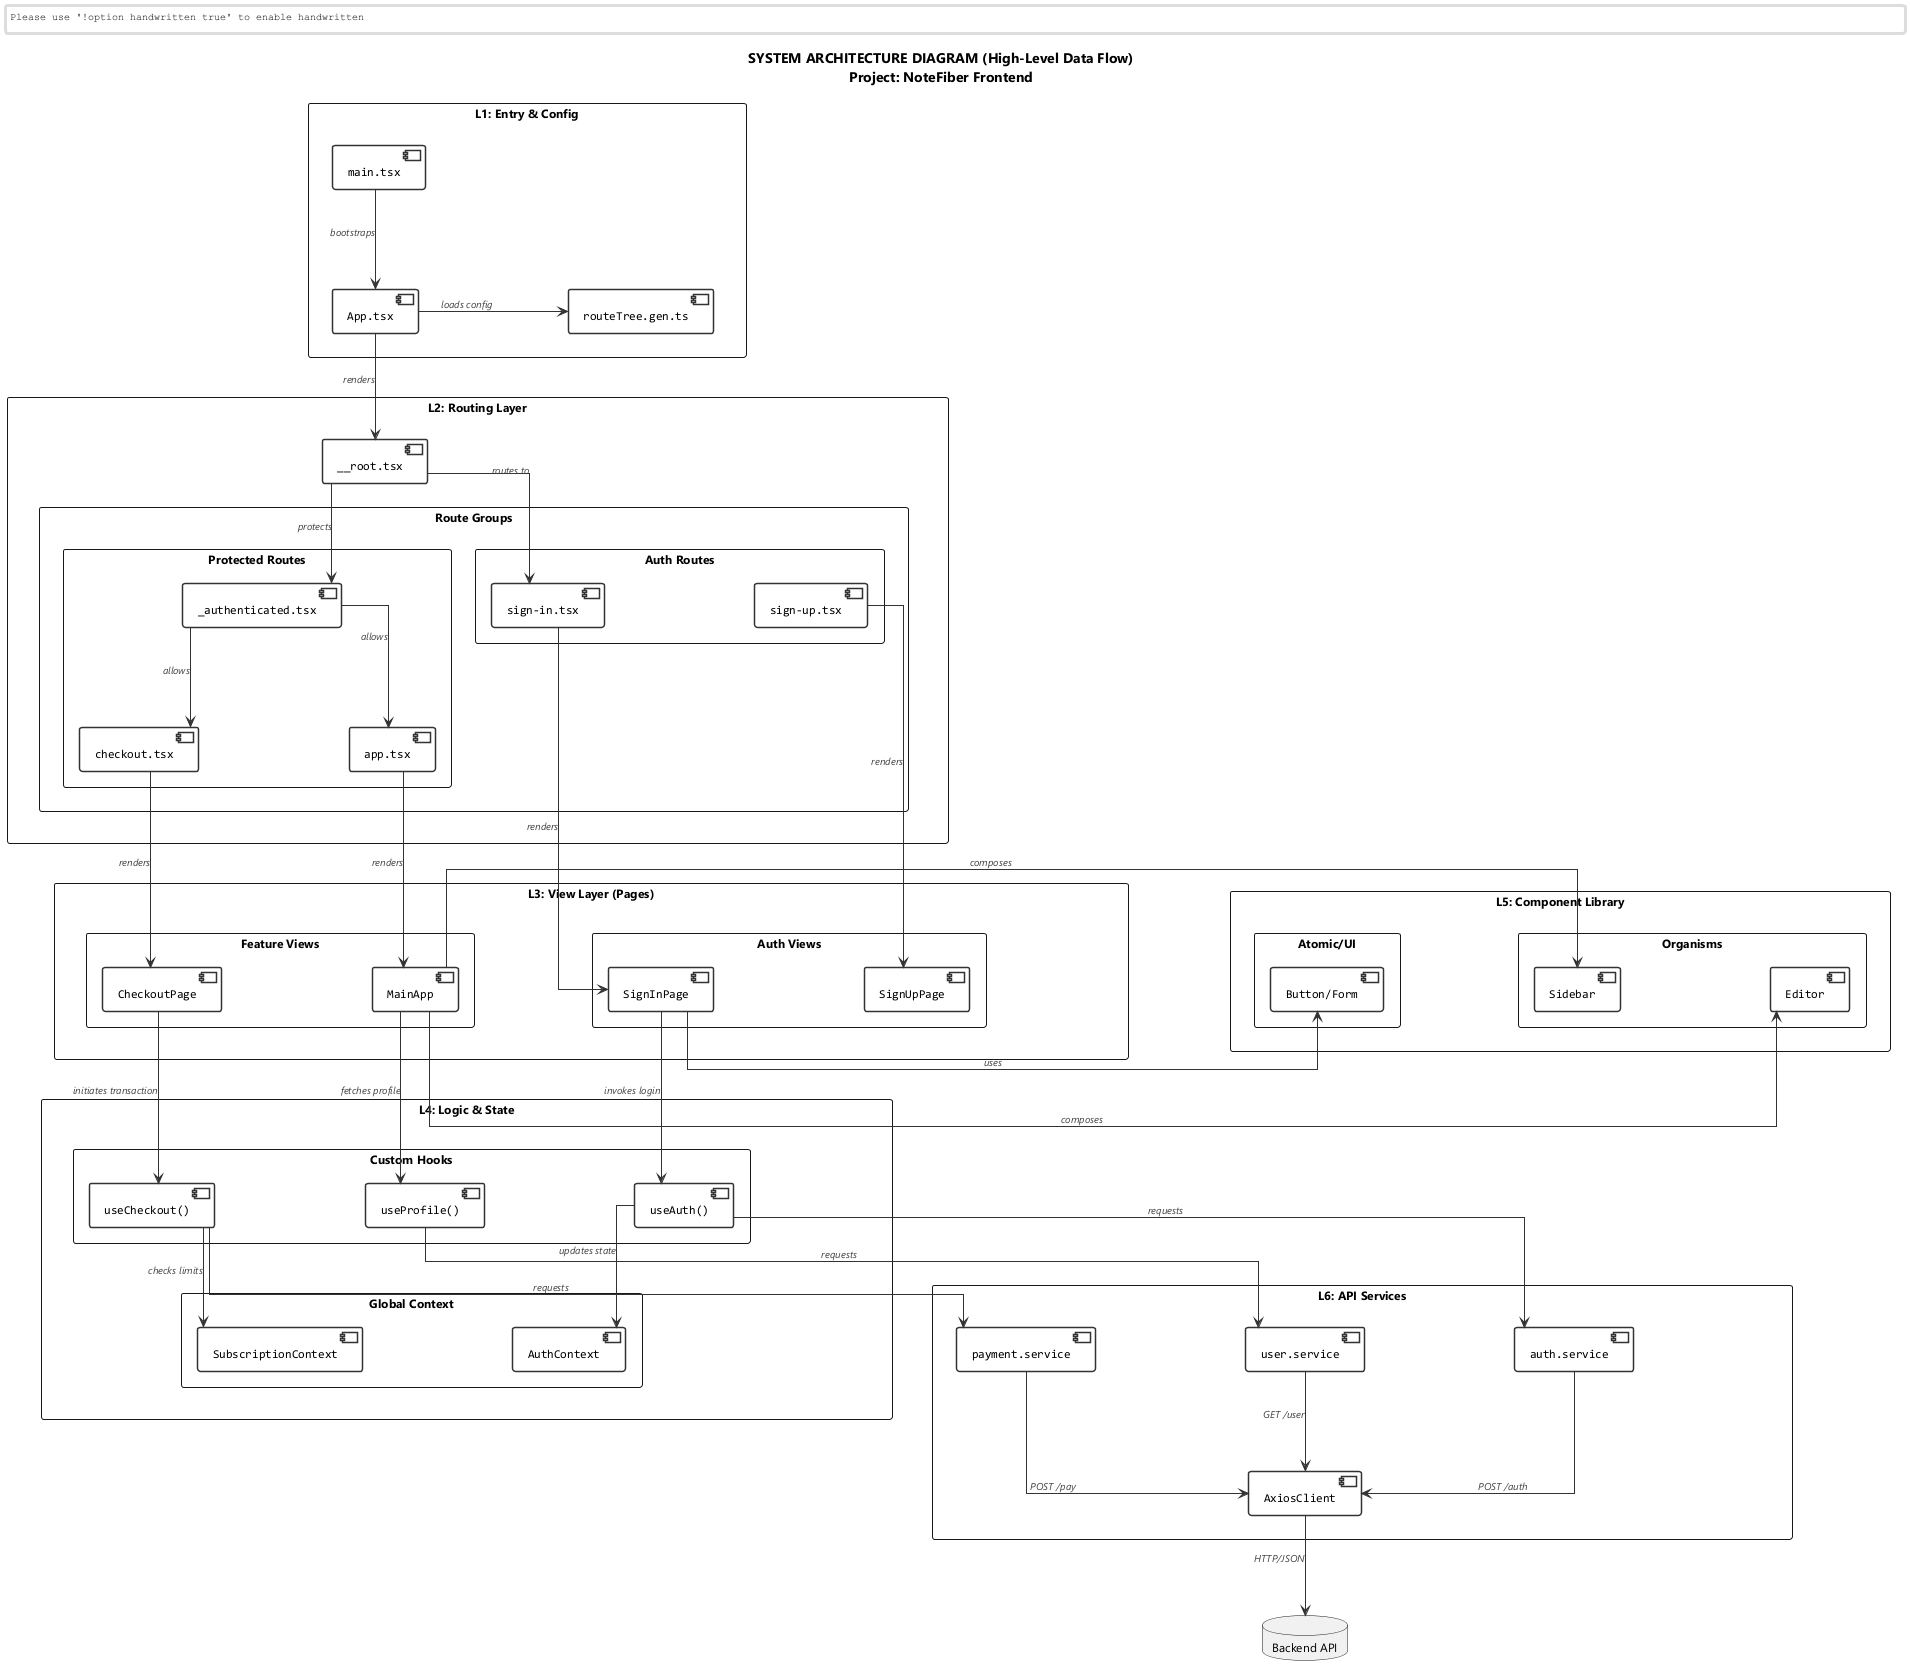

The diagram above was rendered by PlantUML. Its source (embedded in the PNG):
@startuml Frontend_Architecture_Final

' ========================================
' ENGINEERING STYLE & LAYOUT CONFIG
' ========================================
skinparam linetype ortho
skinparam monochrome true
skinparam shadowing false
skinparam handwritten false
skinparam defaultFontName "Segoe UI"
skinparam defaultFontSize 12

' SPACE ENHANCEMENT (Mencegah collision)
skinparam nodesep 150
skinparam ranksep 100
skinparam packageStyle rectangle

' COMPONENT STYLING
skinparam component {
    BackgroundColor White
    BorderColor #333333
    ArrowColor #333333
    BorderThickness 1.5
    FontSize 12
    FontName "Consolas"
    Padding 10
}

skinparam arrow {
    FontSize 10
    FontColor #444444
    FontStyle italic
}

title **SYSTEM ARCHITECTURE DIAGRAM (High-Level Data Flow)**\nProject: NoteFiber Frontend

' ========================================
' 1. ENTRY & ROUTING
' ========================================
package "L1: Entry & Config" as L1 {
    component "main.tsx" as Main
    component "App.tsx" as App
    component "routeTree.gen.ts" as RouteTree
}

package "L2: Routing Layer" as L2 {
    component "__root.tsx" as RootRoute
    
    rectangle "Route Groups" {
        rectangle "Auth Routes" as AuthRoutes {
            component "sign-in.tsx" as R_SignIn
            component "sign-up.tsx" as R_SignUp
        }
        
        rectangle "Protected Routes" as ProtRoutes {
            component "_authenticated.tsx" as AuthGuard
            component "app.tsx" as R_App
            component "checkout.tsx" as R_Checkout
        }
    }
}

' ========================================
' 2. VIEW LAYER (PAGES)
' ========================================
package "L3: View Layer (Pages)" as L3 {
    rectangle "Auth Views" {
        component "SignInPage" as P_SignIn
        component "SignUpPage" as P_SignUp
    }

    rectangle "Feature Views" {
        component "MainApp" as P_Main
        component "CheckoutPage" as P_Checkout
    }
}

' ========================================
' 3. LOGIC LAYER (HOOKS & CONTEXT)
' ========================================
package "L4: Logic & State" as L4 {
    rectangle "Global Context" {
        component "AuthContext" as Ctx_Auth
        component "SubscriptionContext" as Ctx_Sub
    }

    rectangle "Custom Hooks" {
        component "useAuth()" as Hook_Auth
        component "useCheckout()" as Hook_Pay
        component "useProfile()" as Hook_User
    }
}

' ========================================
' 4. COMPONENT LIBRARY
' ========================================
package "L5: Component Library" as L5 {
    rectangle "Atomic/UI" {
        component "Button/Form" as UI_Base
    }
    rectangle "Organisms" {
        component "Editor" as Org_Editor
        component "Sidebar" as Org_Sidebar
    }
}

' ========================================
' 5. DATA LAYER (API)
' ========================================
package "L6: API Services" as L6 {
    component "auth.service" as Svc_Auth
    component "payment.service" as Svc_Pay
    component "user.service" as Svc_User
    
    component "AxiosClient" as Axios
}

' ========================================
' 6. EXTERNAL
' ========================================
database "Backend API" as DB

' ========================================
' RELATIONS (FLOW)
' ========================================

' --- Entry Flow ---
Main -down-> App : bootstraps
App -right-> RouteTree : loads config
App -down-> RootRoute : renders

' --- Routing Flow ---
RootRoute -down-> AuthGuard : protects
RootRoute -down-> R_SignIn : routes to
AuthGuard -down-> R_App : allows
AuthGuard -down-> R_Checkout : allows

' --- Route to Page Mapping ---
R_SignIn -down-> P_SignIn : renders
R_SignUp -down-> P_SignUp : renders
R_App -down-> P_Main : renders
R_Checkout -down-> P_Checkout : renders

' --- Page Logic Dependencies ---
P_SignIn -down-> Hook_Auth : invokes login
P_Main -down-> Hook_User : fetches profile
P_Checkout -down-> Hook_Pay : initiates transaction

' --- UI Composition ---
P_Main -right-> Org_Editor : composes
P_Main -right-> Org_Sidebar : composes
P_SignIn -right-> UI_Base : uses

' --- Logic to Context ---
Hook_Auth -down-> Ctx_Auth : updates state
Hook_Pay -down-> Ctx_Sub : checks limits

' --- Logic to Service ---
Hook_Auth -down-> Svc_Auth : requests
Hook_Pay -down-> Svc_Pay : requests
Hook_User -down-> Svc_User : requests

' --- Service to Network ---
Svc_Auth -down-> Axios : POST /auth
Svc_Pay -down-> Axios : POST /pay
Svc_User -down-> Axios : GET /user

' --- Network to Backend ---
Axios -down-> DB : HTTP/JSON

' ========================================
' LAYOUT HELPERS (HIDDEN)
' ========================================
' Garis tak terlihat ini memaksa tata letak menjadi lurus (Column alignment)
L1 -[hidden]- L2
L2 -[hidden]- L3
L3 -[hidden]- L4
L4 -[hidden]- L6

@enduml